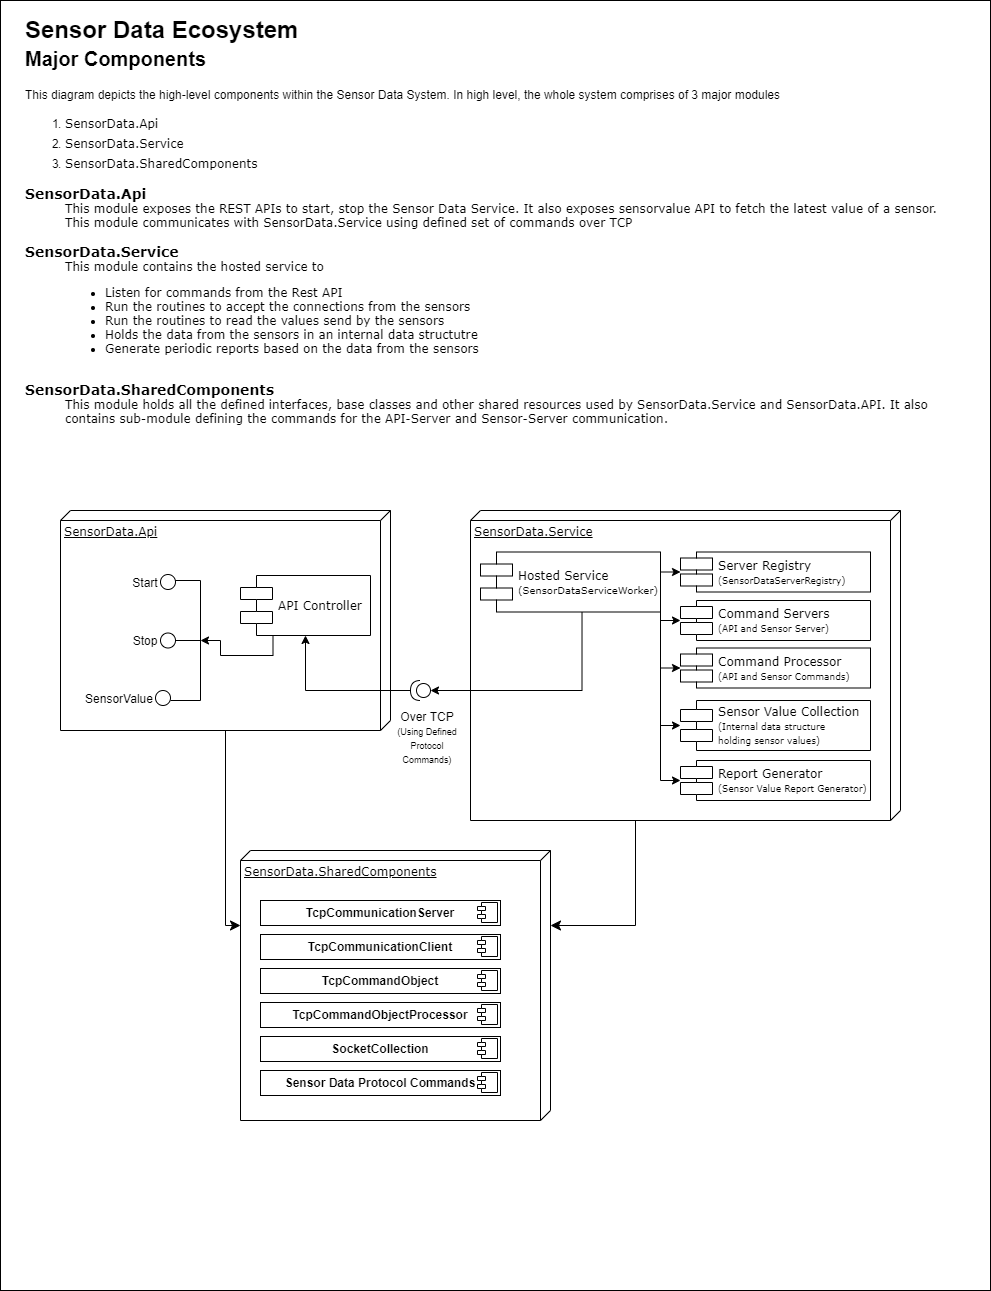

The diagram above was exported from draw.io. Its source (the exported page's mxGraphModel, read from the mxfile embedded in the PNG):
<mxGraphModel dx="3555" dy="1985" grid="1" gridSize="10" guides="1" tooltips="1" connect="1" arrows="1" fold="1" page="1" pageScale="1" pageWidth="1100" pageHeight="850" background="#ffffff" math="0" shadow="0">
  <root>
    <mxCell id="0" />
    <mxCell id="1" parent="0" />
    <mxCell id="irGQ6QAkTJT22uhzPMjU-53" value="" style="rounded=0;whiteSpace=wrap;html=1;" vertex="1" parent="1">
      <mxGeometry x="60" y="30" width="990" height="1290" as="geometry" />
    </mxCell>
    <mxCell id="39150e848f15840c-1" value="SensorData.Api" style="verticalAlign=top;align=left;spacingTop=8;spacingLeft=2;spacingRight=12;shape=cube;size=10;direction=south;fontStyle=4;html=1;rounded=0;shadow=0;comic=0;labelBackgroundColor=none;strokeWidth=1;fontFamily=Verdana;fontSize=12" parent="1" vertex="1">
      <mxGeometry x="120" y="540" width="330" height="220" as="geometry" />
    </mxCell>
    <mxCell id="39150e848f15840c-2" value="SensorData.Service" style="verticalAlign=top;align=left;spacingTop=8;spacingLeft=2;spacingRight=12;shape=cube;size=10;direction=south;fontStyle=4;html=1;rounded=0;shadow=0;comic=0;labelBackgroundColor=none;strokeWidth=1;fontFamily=Verdana;fontSize=12" parent="1" vertex="1">
      <mxGeometry x="530" y="540" width="430" height="310" as="geometry" />
    </mxCell>
    <mxCell id="39150e848f15840c-3" value="SensorData.SharedComponents" style="verticalAlign=top;align=left;spacingTop=8;spacingLeft=2;spacingRight=12;shape=cube;size=10;direction=south;fontStyle=4;html=1;rounded=0;shadow=0;comic=0;labelBackgroundColor=none;strokeWidth=1;fontFamily=Verdana;fontSize=12" parent="1" vertex="1">
      <mxGeometry x="300" y="880" width="310" height="270" as="geometry" />
    </mxCell>
    <mxCell id="39150e848f15840c-5" value="API Controller" style="shape=component;align=left;spacingLeft=36;rounded=0;shadow=0;comic=0;labelBackgroundColor=none;strokeWidth=1;fontFamily=Verdana;fontSize=12;html=1;" parent="1" vertex="1">
      <mxGeometry x="300" y="605" width="130" height="60" as="geometry" />
    </mxCell>
    <mxCell id="39150e848f15840c-7" value="Hosted Service&lt;br&gt;&lt;font&gt;&lt;font size=&quot;1&quot;&gt;(SensorDataServiceWorker)&lt;/font&gt;&lt;/font&gt;" style="shape=component;align=left;spacingLeft=36;rounded=0;shadow=0;comic=0;labelBackgroundColor=none;strokeWidth=1;fontFamily=Verdana;fontSize=12;html=1;" parent="1" vertex="1">
      <mxGeometry x="540" y="581.5" width="180" height="60" as="geometry" />
    </mxCell>
    <mxCell id="39150e848f15840c-17" style="edgeStyle=orthogonalEdgeStyle;rounded=0;html=1;labelBackgroundColor=none;startArrow=classic;startFill=1;startSize=8;endArrow=none;endFill=0;endSize=16;fontFamily=Verdana;fontSize=12;" parent="1" source="39150e848f15840c-3" target="39150e848f15840c-2" edge="1">
      <mxGeometry relative="1" as="geometry">
        <Array as="points">
          <mxPoint x="695" y="955" />
        </Array>
      </mxGeometry>
    </mxCell>
    <mxCell id="39150e848f15840c-18" style="edgeStyle=orthogonalEdgeStyle;rounded=0;html=1;labelBackgroundColor=none;startArrow=classic;startFill=1;startSize=8;endArrow=none;endFill=0;endSize=16;fontFamily=Verdana;fontSize=12;" parent="1" source="39150e848f15840c-3" target="39150e848f15840c-1" edge="1">
      <mxGeometry relative="1" as="geometry">
        <Array as="points">
          <mxPoint x="285" y="955" />
        </Array>
      </mxGeometry>
    </mxCell>
    <mxCell id="irGQ6QAkTJT22uhzPMjU-9" style="edgeStyle=orthogonalEdgeStyle;rounded=0;orthogonalLoop=1;jettySize=auto;html=1;" edge="1" parent="1" source="irGQ6QAkTJT22uhzPMjU-8" target="39150e848f15840c-5">
      <mxGeometry relative="1" as="geometry" />
    </mxCell>
    <mxCell id="irGQ6QAkTJT22uhzPMjU-10" style="edgeStyle=orthogonalEdgeStyle;rounded=0;orthogonalLoop=1;jettySize=auto;html=1;entryX=0.564;entryY=1;entryDx=0;entryDy=0;entryPerimeter=0;startArrow=classic;startFill=1;endArrow=none;endFill=0;" edge="1" parent="1" source="irGQ6QAkTJT22uhzPMjU-8" target="39150e848f15840c-7">
      <mxGeometry relative="1" as="geometry" />
    </mxCell>
    <mxCell id="irGQ6QAkTJT22uhzPMjU-8" value="" style="shape=providedRequiredInterface;html=1;verticalLabelPosition=bottom;rotation=-180;" vertex="1" parent="1">
      <mxGeometry x="470" y="710" width="20" height="20" as="geometry" />
    </mxCell>
    <mxCell id="irGQ6QAkTJT22uhzPMjU-11" value="Over TCP &lt;font style=&quot;font-size: 9px&quot;&gt;(Using Defined Protocol Commands)&lt;/font&gt;" style="text;html=1;strokeColor=none;fillColor=none;align=center;verticalAlign=middle;whiteSpace=wrap;rounded=0;" vertex="1" parent="1">
      <mxGeometry x="452" y="757" width="70" height="20" as="geometry" />
    </mxCell>
    <mxCell id="irGQ6QAkTJT22uhzPMjU-17" style="edgeStyle=orthogonalEdgeStyle;rounded=0;orthogonalLoop=1;jettySize=auto;html=1;entryX=0.25;entryY=1;entryDx=0;entryDy=0;startArrow=classic;startFill=1;endArrow=none;endFill=0;" edge="1" parent="1" source="irGQ6QAkTJT22uhzPMjU-13" target="39150e848f15840c-5">
      <mxGeometry relative="1" as="geometry" />
    </mxCell>
    <mxCell id="irGQ6QAkTJT22uhzPMjU-13" value="" style="shape=partialRectangle;whiteSpace=wrap;html=1;bottom=1;right=1;left=1;top=0;fillColor=none;routingCenterX=-0.5;rotation=-90;" vertex="1" parent="1">
      <mxGeometry x="185" y="655" width="120" height="30" as="geometry" />
    </mxCell>
    <mxCell id="irGQ6QAkTJT22uhzPMjU-16" value="" style="endArrow=none;html=1;exitX=0.5;exitY=0;exitDx=0;exitDy=0;entryX=0.5;entryY=1;entryDx=0;entryDy=0;" edge="1" parent="1" source="irGQ6QAkTJT22uhzPMjU-13" target="irGQ6QAkTJT22uhzPMjU-13">
      <mxGeometry width="50" height="50" relative="1" as="geometry">
        <mxPoint x="210" y="700" as="sourcePoint" />
        <mxPoint x="260" y="650" as="targetPoint" />
      </mxGeometry>
    </mxCell>
    <mxCell id="irGQ6QAkTJT22uhzPMjU-18" value="" style="ellipse;fillColor=#ffffff;strokeColor=#000000;" vertex="1" parent="1">
      <mxGeometry x="220" y="604" width="15" height="15" as="geometry" />
    </mxCell>
    <mxCell id="irGQ6QAkTJT22uhzPMjU-21" value="" style="ellipse;fillColor=#ffffff;strokeColor=#000000;" vertex="1" parent="1">
      <mxGeometry x="220" y="662.5" width="15" height="15" as="geometry" />
    </mxCell>
    <mxCell id="irGQ6QAkTJT22uhzPMjU-22" value="" style="ellipse;fillColor=#ffffff;strokeColor=#000000;" vertex="1" parent="1">
      <mxGeometry x="215" y="720" width="15" height="15" as="geometry" />
    </mxCell>
    <mxCell id="irGQ6QAkTJT22uhzPMjU-23" value="Start" style="text;html=1;strokeColor=none;fillColor=none;align=center;verticalAlign=middle;whiteSpace=wrap;rounded=0;" vertex="1" parent="1">
      <mxGeometry x="185" y="601.5" width="40" height="20" as="geometry" />
    </mxCell>
    <mxCell id="irGQ6QAkTJT22uhzPMjU-24" value="Stop" style="text;html=1;strokeColor=none;fillColor=none;align=center;verticalAlign=middle;whiteSpace=wrap;rounded=0;" vertex="1" parent="1">
      <mxGeometry x="185" y="660" width="40" height="20" as="geometry" />
    </mxCell>
    <mxCell id="irGQ6QAkTJT22uhzPMjU-25" value="SensorValue" style="text;html=1;strokeColor=none;fillColor=none;align=center;verticalAlign=middle;whiteSpace=wrap;rounded=0;" vertex="1" parent="1">
      <mxGeometry x="159" y="717.5" width="40" height="20" as="geometry" />
    </mxCell>
    <mxCell id="irGQ6QAkTJT22uhzPMjU-34" style="edgeStyle=orthogonalEdgeStyle;rounded=0;orthogonalLoop=1;jettySize=auto;html=1;startArrow=classic;startFill=1;endArrow=none;endFill=0;" edge="1" parent="1" source="irGQ6QAkTJT22uhzPMjU-27" target="39150e848f15840c-7">
      <mxGeometry relative="1" as="geometry" />
    </mxCell>
    <mxCell id="irGQ6QAkTJT22uhzPMjU-27" value="Server Registry&lt;br&gt;&lt;font style=&quot;font-size: 9px&quot;&gt;(SensorDataServerRegistry)&lt;/font&gt;" style="shape=component;align=left;spacingLeft=36;rounded=0;shadow=0;comic=0;labelBackgroundColor=none;strokeWidth=1;fontFamily=Verdana;fontSize=12;html=1;" vertex="1" parent="1">
      <mxGeometry x="740" y="581.5" width="190" height="40" as="geometry" />
    </mxCell>
    <mxCell id="irGQ6QAkTJT22uhzPMjU-36" style="edgeStyle=orthogonalEdgeStyle;rounded=0;orthogonalLoop=1;jettySize=auto;html=1;startArrow=classic;startFill=1;endArrow=none;endFill=0;" edge="1" parent="1" source="irGQ6QAkTJT22uhzPMjU-28">
      <mxGeometry relative="1" as="geometry">
        <mxPoint x="720" y="620" as="targetPoint" />
      </mxGeometry>
    </mxCell>
    <mxCell id="irGQ6QAkTJT22uhzPMjU-28" value="Command Processor&lt;br&gt;&lt;font style=&quot;font-size: 9px&quot;&gt;(API and Sensor Commands)&lt;/font&gt;" style="shape=component;align=left;spacingLeft=36;rounded=0;shadow=0;comic=0;labelBackgroundColor=none;strokeWidth=1;fontFamily=Verdana;fontSize=12;html=1;" vertex="1" parent="1">
      <mxGeometry x="740" y="677.5" width="190" height="40" as="geometry" />
    </mxCell>
    <mxCell id="irGQ6QAkTJT22uhzPMjU-35" style="edgeStyle=orthogonalEdgeStyle;rounded=0;orthogonalLoop=1;jettySize=auto;html=1;startArrow=classic;startFill=1;endArrow=none;endFill=0;" edge="1" parent="1" source="irGQ6QAkTJT22uhzPMjU-29" target="39150e848f15840c-7">
      <mxGeometry relative="1" as="geometry" />
    </mxCell>
    <mxCell id="irGQ6QAkTJT22uhzPMjU-29" value="Command Servers&lt;br&gt;&lt;font style=&quot;font-size: 9px&quot;&gt;(API and Sensor Server)&lt;/font&gt;" style="shape=component;align=left;spacingLeft=36;rounded=0;shadow=0;comic=0;labelBackgroundColor=none;strokeWidth=1;fontFamily=Verdana;fontSize=12;html=1;" vertex="1" parent="1">
      <mxGeometry x="740" y="630" width="190" height="40" as="geometry" />
    </mxCell>
    <mxCell id="irGQ6QAkTJT22uhzPMjU-37" style="edgeStyle=orthogonalEdgeStyle;rounded=0;orthogonalLoop=1;jettySize=auto;html=1;startArrow=classic;startFill=1;endArrow=none;endFill=0;" edge="1" parent="1" source="irGQ6QAkTJT22uhzPMjU-30">
      <mxGeometry relative="1" as="geometry">
        <mxPoint x="720" y="690" as="targetPoint" />
        <Array as="points">
          <mxPoint x="720" y="755" />
        </Array>
      </mxGeometry>
    </mxCell>
    <mxCell id="irGQ6QAkTJT22uhzPMjU-30" value="Sensor Value Collection&lt;br&gt;&lt;font style=&quot;font-size: 9px&quot;&gt;(Internal data structure &lt;br&gt;holding sensor values)&lt;/font&gt;" style="shape=component;align=left;spacingLeft=36;rounded=0;shadow=0;comic=0;labelBackgroundColor=none;strokeWidth=1;fontFamily=Verdana;fontSize=12;html=1;" vertex="1" parent="1">
      <mxGeometry x="740" y="730" width="190" height="50" as="geometry" />
    </mxCell>
    <mxCell id="irGQ6QAkTJT22uhzPMjU-38" style="edgeStyle=orthogonalEdgeStyle;rounded=0;orthogonalLoop=1;jettySize=auto;html=1;startArrow=classic;startFill=1;endArrow=none;endFill=0;" edge="1" parent="1" source="irGQ6QAkTJT22uhzPMjU-31">
      <mxGeometry relative="1" as="geometry">
        <mxPoint x="720" y="750" as="targetPoint" />
      </mxGeometry>
    </mxCell>
    <mxCell id="irGQ6QAkTJT22uhzPMjU-31" value="Report Generator&lt;br&gt;&lt;font style=&quot;font-size: 9px&quot;&gt;(Sensor Value Report Generator)&lt;/font&gt;" style="shape=component;align=left;spacingLeft=36;rounded=0;shadow=0;comic=0;labelBackgroundColor=none;strokeWidth=1;fontFamily=Verdana;fontSize=12;html=1;" vertex="1" parent="1">
      <mxGeometry x="740" y="790" width="190" height="40" as="geometry" />
    </mxCell>
    <mxCell id="irGQ6QAkTJT22uhzPMjU-39" value="&lt;p style=&quot;margin: 0px ; margin-top: 6px ; text-align: center&quot;&gt;&lt;b&gt;TcpCommunicationServer&lt;/b&gt;&lt;br&gt;&lt;/p&gt;&lt;hr&gt;&lt;p style=&quot;margin: 0px ; margin-left: 8px&quot;&gt;&lt;br&gt;&lt;/p&gt;" style="align=left;overflow=fill;html=1;dropTarget=0;" vertex="1" parent="1">
      <mxGeometry x="320" y="930" width="240" height="25" as="geometry" />
    </mxCell>
    <mxCell id="irGQ6QAkTJT22uhzPMjU-40" value="" style="shape=component;jettyWidth=8;jettyHeight=4;" vertex="1" parent="irGQ6QAkTJT22uhzPMjU-39">
      <mxGeometry x="1" width="20" height="20" relative="1" as="geometry">
        <mxPoint x="-23" y="2" as="offset" />
      </mxGeometry>
    </mxCell>
    <mxCell id="irGQ6QAkTJT22uhzPMjU-41" value="&lt;p style=&quot;margin: 0px ; margin-top: 6px ; text-align: center&quot;&gt;&lt;b&gt;TcpCommunicationClient&lt;/b&gt;&lt;/p&gt;&lt;p style=&quot;margin: 0px ; margin-left: 8px&quot;&gt;&lt;br&gt;&lt;/p&gt;" style="align=left;overflow=fill;html=1;dropTarget=0;" vertex="1" parent="1">
      <mxGeometry x="320" y="964" width="240" height="25" as="geometry" />
    </mxCell>
    <mxCell id="irGQ6QAkTJT22uhzPMjU-42" value="" style="shape=component;jettyWidth=8;jettyHeight=4;" vertex="1" parent="irGQ6QAkTJT22uhzPMjU-41">
      <mxGeometry x="1" width="20" height="20" relative="1" as="geometry">
        <mxPoint x="-23" y="2" as="offset" />
      </mxGeometry>
    </mxCell>
    <mxCell id="irGQ6QAkTJT22uhzPMjU-43" value="&lt;p style=&quot;margin: 0px ; margin-top: 6px ; text-align: center&quot;&gt;&lt;b&gt;TcpCommandObject&lt;/b&gt;&lt;/p&gt;&lt;p style=&quot;margin: 0px ; margin-left: 8px&quot;&gt;&lt;br&gt;&lt;/p&gt;" style="align=left;overflow=fill;html=1;dropTarget=0;" vertex="1" parent="1">
      <mxGeometry x="320" y="998" width="240" height="25" as="geometry" />
    </mxCell>
    <mxCell id="irGQ6QAkTJT22uhzPMjU-44" value="" style="shape=component;jettyWidth=8;jettyHeight=4;" vertex="1" parent="irGQ6QAkTJT22uhzPMjU-43">
      <mxGeometry x="1" width="20" height="20" relative="1" as="geometry">
        <mxPoint x="-23" y="2" as="offset" />
      </mxGeometry>
    </mxCell>
    <mxCell id="irGQ6QAkTJT22uhzPMjU-45" value="&lt;p style=&quot;margin: 0px ; margin-top: 6px ; text-align: center&quot;&gt;&lt;b&gt;TcpCommandObjectProcessor&lt;/b&gt;&lt;br&gt;&lt;/p&gt;" style="align=left;overflow=fill;html=1;dropTarget=0;" vertex="1" parent="1">
      <mxGeometry x="320" y="1032" width="240" height="25" as="geometry" />
    </mxCell>
    <mxCell id="irGQ6QAkTJT22uhzPMjU-46" value="" style="shape=component;jettyWidth=8;jettyHeight=4;" vertex="1" parent="irGQ6QAkTJT22uhzPMjU-45">
      <mxGeometry x="1" width="20" height="20" relative="1" as="geometry">
        <mxPoint x="-23" y="2" as="offset" />
      </mxGeometry>
    </mxCell>
    <mxCell id="irGQ6QAkTJT22uhzPMjU-47" value="&lt;p style=&quot;margin: 0px ; margin-top: 6px ; text-align: center&quot;&gt;&lt;b&gt;SocketCollection&lt;/b&gt;&lt;br&gt;&lt;/p&gt;" style="align=left;overflow=fill;html=1;dropTarget=0;" vertex="1" parent="1">
      <mxGeometry x="320" y="1066" width="240" height="25" as="geometry" />
    </mxCell>
    <mxCell id="irGQ6QAkTJT22uhzPMjU-48" value="" style="shape=component;jettyWidth=8;jettyHeight=4;" vertex="1" parent="irGQ6QAkTJT22uhzPMjU-47">
      <mxGeometry x="1" width="20" height="20" relative="1" as="geometry">
        <mxPoint x="-23" y="2" as="offset" />
      </mxGeometry>
    </mxCell>
    <mxCell id="irGQ6QAkTJT22uhzPMjU-49" value="&lt;p style=&quot;margin: 0px ; margin-top: 6px ; text-align: center&quot;&gt;&lt;b&gt;Sensor Data Protocol Commands&lt;/b&gt;&lt;br&gt;&lt;/p&gt;" style="align=left;overflow=fill;html=1;dropTarget=0;" vertex="1" parent="1">
      <mxGeometry x="320" y="1100" width="240" height="25" as="geometry" />
    </mxCell>
    <mxCell id="irGQ6QAkTJT22uhzPMjU-50" value="" style="shape=component;jettyWidth=8;jettyHeight=4;" vertex="1" parent="irGQ6QAkTJT22uhzPMjU-49">
      <mxGeometry x="1" width="20" height="20" relative="1" as="geometry">
        <mxPoint x="-23" y="2" as="offset" />
      </mxGeometry>
    </mxCell>
    <mxCell id="irGQ6QAkTJT22uhzPMjU-51" value="&lt;h1&gt;Sensor Data Ecosystem&lt;br&gt;&lt;font style=&quot;font-size: 20px&quot;&gt;Major Components&lt;/font&gt;&lt;/h1&gt;&lt;p&gt;This diagram depicts the high-level components within the Sensor Data System. In high level, the whole system comprises of 3 major modules&lt;/p&gt;&lt;p&gt;&lt;/p&gt;&lt;ol style=&quot;line-height: 170%&quot;&gt;&lt;li&gt;&lt;span style=&quot;font-family: &amp;#34;verdana&amp;#34;&quot;&gt;SensorData.Api&lt;/span&gt;&lt;/li&gt;&lt;li&gt;&lt;span style=&quot;font-family: &amp;#34;verdana&amp;#34;&quot;&gt;SensorData.Service&lt;/span&gt;&lt;/li&gt;&lt;li&gt;&lt;span style=&quot;font-family: &amp;#34;verdana&amp;#34;&quot;&gt;SensorData.SharedComponents&lt;/span&gt;&lt;/li&gt;&lt;/ol&gt;&lt;p&gt;&lt;/p&gt;&lt;span style=&quot;font-family: &amp;#34;verdana&amp;#34;&quot;&gt;&lt;font size=&quot;1&quot;&gt;&lt;span style=&quot;font-size: 12px&quot;&gt;&lt;span style=&quot;font-weight: bold ; font-size: 14px&quot;&gt;SensorData.Api&lt;/span&gt;&lt;br&gt;&lt;/span&gt;&lt;/font&gt;&lt;/span&gt;&lt;blockquote style=&quot;margin: 0 0 0 40px ; border: none ; padding: 0px&quot;&gt;&lt;span style=&quot;font-family: &amp;#34;verdana&amp;#34;&quot;&gt;&lt;font size=&quot;1&quot;&gt;&lt;span style=&quot;font-size: 12px&quot;&gt;This module exposes the REST APIs to start, stop the Sensor Data Service. It also exposes sensorvalue API to fetch the latest value of a sensor. This module communicates with SensorData.Service using defined set of commands over TCP&lt;/span&gt;&lt;/font&gt;&lt;/span&gt;&lt;/blockquote&gt;&lt;blockquote style=&quot;margin: 0 0 0 40px ; border: none ; padding: 0px&quot;&gt;&lt;span style=&quot;font-family: &amp;#34;verdana&amp;#34;&quot;&gt;&lt;font size=&quot;1&quot;&gt;&lt;span style=&quot;font-size: 12px&quot;&gt;&lt;br&gt;&lt;/span&gt;&lt;/font&gt;&lt;/span&gt;&lt;/blockquote&gt;&lt;blockquote style=&quot;margin: 0 0 0 40px ; border: none ; padding: 0px&quot;&gt;&lt;/blockquote&gt;&lt;span style=&quot;font-size: 14px ; font-weight: bold ; font-family: &amp;#34;verdana&amp;#34;&quot;&gt;SensorData.Service&lt;/span&gt;&lt;br&gt;&lt;blockquote style=&quot;margin: 0 0 0 40px ; border: none ; padding: 0px&quot;&gt;&lt;span style=&quot;font-family: &amp;#34;verdana&amp;#34;&quot;&gt;&lt;font size=&quot;1&quot;&gt;&lt;span style=&quot;font-size: 12px&quot;&gt;This module contains the hosted service to&amp;nbsp;&lt;/span&gt;&lt;/font&gt;&lt;/span&gt;&lt;/blockquote&gt;&lt;blockquote style=&quot;margin: 0 0 0 40px ; border: none ; padding: 0px&quot;&gt;&lt;ul&gt;&lt;li&gt;&lt;span style=&quot;font-family: &amp;#34;verdana&amp;#34;&quot;&gt;&lt;font size=&quot;1&quot;&gt;&lt;span style=&quot;font-size: 12px&quot;&gt;Listen for commands from the Rest API&lt;/span&gt;&lt;/font&gt;&lt;/span&gt;&lt;/li&gt;&lt;li&gt;&lt;font face=&quot;verdana&quot;&gt;Run the routines to accept the connections from the sensors&lt;/font&gt;&lt;/li&gt;&lt;li&gt;&lt;font face=&quot;verdana&quot;&gt;Run the routines to read the values send by the sensors&lt;/font&gt;&lt;/li&gt;&lt;li&gt;&lt;font face=&quot;verdana&quot;&gt;Holds the data from the sensors in an internal data structutre&lt;/font&gt;&lt;/li&gt;&lt;li&gt;&lt;font face=&quot;verdana&quot;&gt;Generate periodic reports based on the data from the sensors&lt;/font&gt;&lt;/li&gt;&lt;/ul&gt;&lt;/blockquote&gt;&lt;blockquote style=&quot;margin: 0 0 0 40px ; border: none ; padding: 0px&quot;&gt;&lt;span style=&quot;font-family: &amp;#34;verdana&amp;#34;&quot;&gt;&lt;font size=&quot;1&quot;&gt;&lt;span style=&quot;font-size: 12px&quot;&gt;&lt;br&gt;&lt;/span&gt;&lt;/font&gt;&lt;/span&gt;&lt;/blockquote&gt;&lt;blockquote style=&quot;margin: 0 0 0 40px ; border: none ; padding: 0px&quot;&gt;&lt;/blockquote&gt;&lt;span style=&quot;font-size: 14px ; font-weight: bold ; font-family: &amp;#34;verdana&amp;#34;&quot;&gt;SensorData.SharedComponents&lt;/span&gt;&lt;br&gt;&lt;blockquote style=&quot;margin: 0 0 0 40px ; border: none ; padding: 0px&quot;&gt;&lt;span style=&quot;font-family: &amp;#34;verdana&amp;#34;&quot;&gt;&lt;font size=&quot;1&quot;&gt;&lt;span style=&quot;font-size: 12px&quot;&gt;This module holds all the defined interfaces, base classes and other shared resources used by SensorData.Service and SensorData.API. It also contains sub-module defining the commands for the API-Server and Sensor-Server communication.&amp;nbsp;&lt;/span&gt;&lt;/font&gt;&lt;/span&gt;&lt;/blockquote&gt;" style="text;html=1;strokeColor=none;fillColor=none;spacing=5;spacingTop=-20;whiteSpace=wrap;overflow=hidden;rounded=0;" vertex="1" parent="1">
      <mxGeometry x="80" y="40" width="920" height="500" as="geometry" />
    </mxCell>
  </root>
</mxGraphModel>